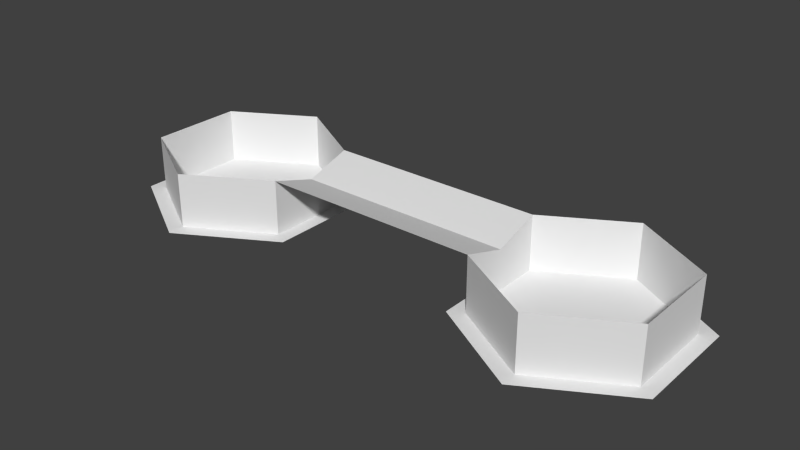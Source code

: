 # Source: base_02_01.blend  (saved by Blender 2.63.0; exported with 4.5.12 LTS)
import bpy
from mathutils import Matrix  # noqa: F401  (used for matrix-valued properties, if any)

bpy.ops.wm.read_factory_settings(use_empty=True)
scene = bpy.context.scene
scene.name = 'Scene'

# ---- collections
col_collection_1 = bpy.data.collections.new('Collection 1'); scene.collection.children.link(col_collection_1)

# ---- world
world_world = bpy.data.worlds.new('World'); scene.world = world_world
world_world.color = (0.05088, 0.05088, 0.05088)
world_world.use_sun_shadow = False
world_world.sun_shadow_jitter_overblur = 0.0
world_world.cycles.sampling_method = 'MANUAL'
world_world.cycles.sample_map_resolution = 256

# ---- meshes
me_cylinder = bpy.data.meshes.new('Cylinder')
me_cylinder.from_pydata([(19.92, 0.0, -8.5), (34.64, 0.0, -20.0), (19.92, 0.0, 8.5), (51.96, 0.0, -10.0), (34.64, -9.095e-13, 17.0), (51.96, 1.819e-12, 10.0), (49.36, -1.819e-12, 8.5), (34.64, 0.0, 20.0), (49.36, -9.095e-13, -8.5), (17.32, -4.547e-13, 10.0), (34.64, 0.0, -17.0), (17.32, 0.0, -10.0), (19.92, 10.0, -8.5), (19.92, 10.0, 8.5), (34.64, 10.0, 17.0), (49.36, 10.0, 8.5), (49.36, 10.0, -8.5), (34.64, 10.0, -17.0), (-19.92, 4.547e-13, -8.5), (-34.64, 9.095e-13, -20.0), (-19.92, -4.547e-13, 8.5), (-51.96, 0.0, -10.0), (-34.64, 0.0, 17.0), (-51.96, 0.0, 10.0), (-49.36, 9.095e-13, 8.5), (-34.64, 0.0, 20.0), (-49.36, 1.819e-12, -8.5), (-17.32, 0.0, 10.0), (-34.64, 9.095e-13, -17.0), (-17.32, 0.0, -10.0), (-19.92, 10.0, -8.5), (-19.92, 10.0, 8.5), (-34.64, 10.0, 17.0), (-49.36, 10.0, 8.5), (-49.36, 10.0, -8.5), (-34.64, 10.0, -17.0), (19.92, -4.547e-13, 0.0), (19.92, 7.357, 9.537e-07), (-19.92, 0.0, 0.0), (-19.92, 7.357, 0.0)], [], [(3, 1, 11, 9, 7, 5), (37, 36, 2, 13), (14, 4, 6, 15), (16, 8, 10, 17), (17, 10, 0, 12), (13, 2, 4, 14), (15, 6, 8, 16), (21, 23, 25, 27, 29, 19), (39, 31, 20, 38), (32, 33, 24, 22), (34, 35, 28, 26), (35, 30, 18, 28), (31, 32, 22, 20), (33, 34, 26, 24), (39, 37, 13, 31), (12, 0, 36, 37), (30, 39, 38, 18), (30, 12, 37, 39)])
me_cylinder.use_remesh_preserve_volume = False
me_cylinder.use_remesh_preserve_attributes = False
me_cylinder.use_mirror_vertex_groups = False
me_cylinder.update()

# ---- objects
ob_base_02_01 = bpy.data.objects.new('base_02_01', me_cylinder)

# ---- transforms, parenting, visibility, modifiers, constraints
ob_base_02_01.location = (0.0, 0.0, 0.0)
ob_base_02_01.rotation_euler = (1.571, 0.0, 0.0)
ob_base_02_01.lineart.crease_threshold = 0.0

# ---- collection membership
col_collection_1.objects.link(ob_base_02_01)

# ---- scene / render settings (as saved in the file)
scene.frame_start = 1; scene.frame_end = 250; scene.frame_set(1)
scene.render.engine = 'BLENDER_EEVEE_NEXT'
scene.render.image_settings.color_mode = 'RGB'
scene.render.image_settings.compression = 90
scene.render.resolution_percentage = 50
scene.render.dither_intensity = 0.0
scene.render.bake_margin = 2
scene.render.bake_bias = 0.0
scene.cycles.use_denoising = False
scene.cycles.samples = 10
scene.cycles.sampling_pattern = 'TABULATED_SOBOL'
scene.cycles.light_sampling_threshold = 0.0
scene.cycles.use_adaptive_sampling = False
scene.cycles.use_light_tree = False
scene.cycles.blur_glossy = 0.0
scene.cycles.volume_bounces = 1
scene.cycles.pixel_filter_type = 'GAUSSIAN'
scene.cycles.sample_clamp_indirect = 0.0
scene.view_settings.view_transform = 'Standard'
bpy.context.view_layer.update()

# ---- added for rendering (the .blend has no active camera and no usable light): camera, sun
cam_auto = bpy.data.cameras.new('AutoCamera')
cam_auto.lens = 50.0
cam_auto.sensor_width = 36.0
cam_auto.clip_end = 1815.42
ob_auto_camera = bpy.data.objects.new('AutoCamera', cam_auto)
scene.collection.objects.link(ob_auto_camera)
ob_auto_camera.location = (103.443, -124.132, 87.7546)
ob_auto_camera.rotation_euler = (1.09748, -7.21219e-08, 0.694738)
scene.camera = ob_auto_camera
light_auto_sun = bpy.data.lights.new('AutoSun', 'SUN')
light_auto_sun.energy = 3.0
light_auto_sun.angle = 0.0523599
ob_auto_sun = bpy.data.objects.new('AutoSun', light_auto_sun)
scene.collection.objects.link(ob_auto_sun)
ob_auto_sun.rotation_euler = (0.872665, 0.174533, 0.523599)
bpy.context.view_layer.update()
